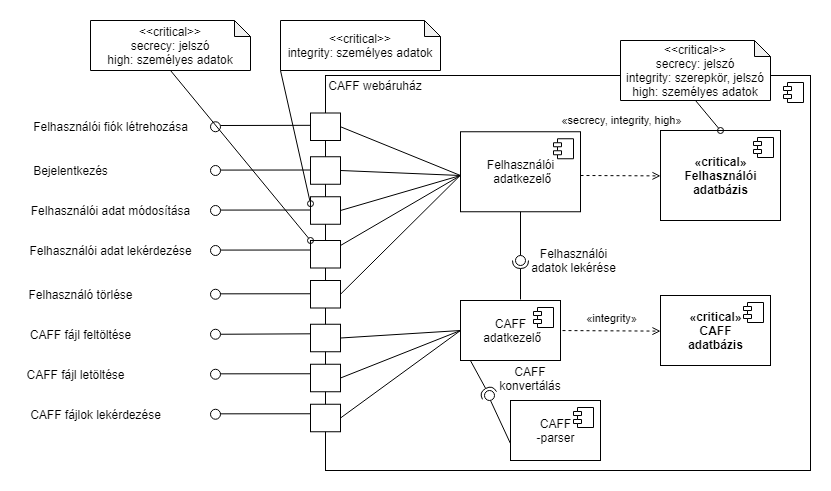

The diagram above was exported from draw.io. Its source (the exported page's mxGraphModel, read from the mxfile embedded in the PNG):
<mxGraphModel dx="1808" dy="1717" grid="1" gridSize="10" guides="1" tooltips="1" connect="1" arrows="1" fold="1" page="1" pageScale="1" pageWidth="827" pageHeight="1169" math="0" shadow="0">
  <root>
    <mxCell id="0" />
    <mxCell id="1" parent="0" />
    <mxCell id="2" value="" style="html=1;dropTarget=0;" vertex="1" parent="1">
      <mxGeometry x="245" y="45" width="485" height="395" as="geometry" />
    </mxCell>
    <mxCell id="3" value="" style="shape=module;jettyWidth=8;jettyHeight=4;" vertex="1" parent="2">
      <mxGeometry x="1" width="20" height="20" relative="1" as="geometry">
        <mxPoint x="-27" y="7" as="offset" />
      </mxGeometry>
    </mxCell>
    <mxCell id="4" value="CAFF webáruház" style="text;html=1;strokeColor=none;fillColor=none;align=center;verticalAlign=middle;whiteSpace=wrap;rounded=0;" vertex="1" parent="1">
      <mxGeometry x="240" y="40" width="110" height="30" as="geometry" />
    </mxCell>
    <mxCell id="5" value="Felhasználói fiók létrehozása" style="text;html=1;align=center;verticalAlign=middle;resizable=0;points=[];autosize=1;strokeColor=none;fillColor=none;" vertex="1" parent="1">
      <mxGeometry x="-55" y="86.25" width="170" height="20" as="geometry" />
    </mxCell>
    <mxCell id="6" value="Bejelentkezés&lt;br&gt;" style="text;html=1;align=center;verticalAlign=middle;resizable=0;points=[];autosize=1;strokeColor=none;fillColor=none;" vertex="1" parent="1">
      <mxGeometry x="-55" y="130" width="90" height="20" as="geometry" />
    </mxCell>
    <mxCell id="7" value="Felhasználói adat módosítása" style="text;html=1;align=center;verticalAlign=middle;resizable=0;points=[];autosize=1;strokeColor=none;fillColor=none;" vertex="1" parent="1">
      <mxGeometry x="-55" y="170" width="170" height="20" as="geometry" />
    </mxCell>
    <mxCell id="8" value="Felhasználói adat lekérdezése" style="text;html=1;align=center;verticalAlign=middle;resizable=0;points=[];autosize=1;strokeColor=none;fillColor=none;" vertex="1" parent="1">
      <mxGeometry x="-60" y="210" width="180" height="20" as="geometry" />
    </mxCell>
    <mxCell id="9" value="CAFF fájl feltöltése" style="text;html=1;align=center;verticalAlign=middle;resizable=0;points=[];autosize=1;strokeColor=none;fillColor=none;" vertex="1" parent="1">
      <mxGeometry x="-60" y="293.75" width="120" height="20" as="geometry" />
    </mxCell>
    <mxCell id="10" value="CAFF fájl letöltése" style="text;html=1;align=center;verticalAlign=middle;resizable=0;points=[];autosize=1;strokeColor=none;fillColor=none;" vertex="1" parent="1">
      <mxGeometry x="-60" y="333.75" width="110" height="20" as="geometry" />
    </mxCell>
    <mxCell id="11" value="CAFF fájlok lekérdezése&lt;br&gt;" style="text;html=1;align=center;verticalAlign=middle;resizable=0;points=[];autosize=1;strokeColor=none;fillColor=none;" vertex="1" parent="1">
      <mxGeometry x="-60" y="373.75" width="150" height="20" as="geometry" />
    </mxCell>
    <mxCell id="12" value="" style="endArrow=none;html=1;rounded=0;entryX=0.005;entryY=0.137;entryDx=0;entryDy=0;entryPerimeter=0;" edge="1" parent="1">
      <mxGeometry width="50" height="50" relative="1" as="geometry">
        <mxPoint x="140" y="95.00000000000023" as="sourcePoint" />
        <mxPoint x="242.25" y="94.79999999999973" as="targetPoint" />
      </mxGeometry>
    </mxCell>
    <mxCell id="13" value="" style="endArrow=none;html=1;rounded=0;entryX=0.005;entryY=0.137;entryDx=0;entryDy=0;entryPerimeter=0;" edge="1" parent="1">
      <mxGeometry width="50" height="50" relative="1" as="geometry">
        <mxPoint x="137.79999999999995" y="139.58999999999992" as="sourcePoint" />
        <mxPoint x="240" y="139.49999999999977" as="targetPoint" />
      </mxGeometry>
    </mxCell>
    <mxCell id="14" value="" style="endArrow=none;html=1;rounded=0;entryX=0.005;entryY=0.137;entryDx=0;entryDy=0;entryPerimeter=0;" edge="1" parent="1">
      <mxGeometry width="50" height="50" relative="1" as="geometry">
        <mxPoint x="137.79999999999995" y="179.58999999999992" as="sourcePoint" />
        <mxPoint x="240" y="179.49999999999977" as="targetPoint" />
      </mxGeometry>
    </mxCell>
    <mxCell id="15" value="" style="endArrow=none;html=1;rounded=0;entryX=0.005;entryY=0.137;entryDx=0;entryDy=0;entryPerimeter=0;" edge="1" parent="1">
      <mxGeometry width="50" height="50" relative="1" as="geometry">
        <mxPoint x="137.79999999999995" y="219.58999999999992" as="sourcePoint" />
        <mxPoint x="240" y="219.49999999999977" as="targetPoint" />
      </mxGeometry>
    </mxCell>
    <mxCell id="16" value="" style="endArrow=none;html=1;rounded=0;entryX=0.005;entryY=0.137;entryDx=0;entryDy=0;entryPerimeter=0;startArrow=none;" edge="1" source="23" parent="1">
      <mxGeometry width="50" height="50" relative="1" as="geometry">
        <mxPoint x="140" y="303.34000000000003" as="sourcePoint" />
        <mxPoint x="242.19999999999982" y="303.2499999999998" as="targetPoint" />
      </mxGeometry>
    </mxCell>
    <mxCell id="17" value="" style="endArrow=none;html=1;rounded=0;entryX=0.005;entryY=0.137;entryDx=0;entryDy=0;entryPerimeter=0;" edge="1" parent="1">
      <mxGeometry width="50" height="50" relative="1" as="geometry">
        <mxPoint x="140" y="343.34000000000015" as="sourcePoint" />
        <mxPoint x="242.19999999999982" y="343.25" as="targetPoint" />
      </mxGeometry>
    </mxCell>
    <mxCell id="18" value="" style="endArrow=none;html=1;rounded=0;entryX=0.005;entryY=0.137;entryDx=0;entryDy=0;entryPerimeter=0;" edge="1" parent="1">
      <mxGeometry width="50" height="50" relative="1" as="geometry">
        <mxPoint x="137.79999999999995" y="383.34000000000015" as="sourcePoint" />
        <mxPoint x="240" y="383.25" as="targetPoint" />
      </mxGeometry>
    </mxCell>
    <mxCell id="19" value="" style="ellipse;whiteSpace=wrap;html=1;" vertex="1" parent="1">
      <mxGeometry x="130" y="91.25" width="10" height="10" as="geometry" />
    </mxCell>
    <mxCell id="20" value="" style="ellipse;whiteSpace=wrap;html=1;" vertex="1" parent="1">
      <mxGeometry x="130" y="135" width="10" height="10" as="geometry" />
    </mxCell>
    <mxCell id="21" value="" style="ellipse;whiteSpace=wrap;html=1;" vertex="1" parent="1">
      <mxGeometry x="130" y="175" width="10" height="10" as="geometry" />
    </mxCell>
    <mxCell id="22" value="" style="ellipse;whiteSpace=wrap;html=1;" vertex="1" parent="1">
      <mxGeometry x="130" y="215" width="10" height="10" as="geometry" />
    </mxCell>
    <mxCell id="23" value="" style="ellipse;whiteSpace=wrap;html=1;" vertex="1" parent="1">
      <mxGeometry x="130" y="298.75" width="10" height="10" as="geometry" />
    </mxCell>
    <mxCell id="24" value="" style="ellipse;whiteSpace=wrap;html=1;" vertex="1" parent="1">
      <mxGeometry x="130" y="338.75" width="10" height="10" as="geometry" />
    </mxCell>
    <mxCell id="25" value="" style="ellipse;whiteSpace=wrap;html=1;" vertex="1" parent="1">
      <mxGeometry x="130" y="378.75" width="10" height="10" as="geometry" />
    </mxCell>
    <mxCell id="26" value="" style="rounded=0;whiteSpace=wrap;html=1;" vertex="1" parent="1">
      <mxGeometry x="230" y="82.5" width="30" height="27.5" as="geometry" />
    </mxCell>
    <mxCell id="27" value="" style="rounded=0;whiteSpace=wrap;html=1;" vertex="1" parent="1">
      <mxGeometry x="230" y="126.25" width="30" height="27.5" as="geometry" />
    </mxCell>
    <mxCell id="28" value="" style="rounded=0;whiteSpace=wrap;html=1;" vertex="1" parent="1">
      <mxGeometry x="230" y="166.25" width="30" height="27.5" as="geometry" />
    </mxCell>
    <mxCell id="29" value="" style="rounded=0;whiteSpace=wrap;html=1;" vertex="1" parent="1">
      <mxGeometry x="230" y="210" width="30" height="27.5" as="geometry" />
    </mxCell>
    <mxCell id="30" value="" style="rounded=0;whiteSpace=wrap;html=1;" vertex="1" parent="1">
      <mxGeometry x="230" y="293.75" width="30" height="27.5" as="geometry" />
    </mxCell>
    <mxCell id="31" value="" style="rounded=0;whiteSpace=wrap;html=1;" vertex="1" parent="1">
      <mxGeometry x="230" y="333.75" width="30" height="27.5" as="geometry" />
    </mxCell>
    <mxCell id="32" value="" style="rounded=0;whiteSpace=wrap;html=1;" vertex="1" parent="1">
      <mxGeometry x="230" y="373.75" width="30" height="27.5" as="geometry" />
    </mxCell>
    <mxCell id="33" value="" style="endArrow=none;html=1;rounded=0;exitX=1;exitY=0.5;exitDx=0;exitDy=0;entryX=0;entryY=0.5;entryDx=0;entryDy=0;" edge="1" source="26" parent="1">
      <mxGeometry width="50" height="50" relative="1" as="geometry">
        <mxPoint x="320" y="260" as="sourcePoint" />
        <mxPoint x="380" y="145.00000000000023" as="targetPoint" />
      </mxGeometry>
    </mxCell>
    <mxCell id="34" value="" style="endArrow=none;html=1;rounded=0;exitX=1;exitY=0.5;exitDx=0;exitDy=0;entryX=0;entryY=0.5;entryDx=0;entryDy=0;" edge="1" source="27" parent="1">
      <mxGeometry width="50" height="50" relative="1" as="geometry">
        <mxPoint x="320" y="260" as="sourcePoint" />
        <mxPoint x="380" y="145.00000000000023" as="targetPoint" />
      </mxGeometry>
    </mxCell>
    <mxCell id="35" value="" style="endArrow=none;html=1;rounded=0;exitX=1;exitY=0.5;exitDx=0;exitDy=0;entryX=0;entryY=0.5;entryDx=0;entryDy=0;" edge="1" source="28" parent="1">
      <mxGeometry width="50" height="50" relative="1" as="geometry">
        <mxPoint x="320" y="260" as="sourcePoint" />
        <mxPoint x="380" y="145.00000000000023" as="targetPoint" />
      </mxGeometry>
    </mxCell>
    <mxCell id="36" value="" style="endArrow=none;html=1;rounded=0;entryX=0;entryY=0.5;entryDx=0;entryDy=0;" edge="1" source="29" parent="1">
      <mxGeometry width="50" height="50" relative="1" as="geometry">
        <mxPoint x="320" y="260" as="sourcePoint" />
        <mxPoint x="380" y="145.00000000000023" as="targetPoint" />
      </mxGeometry>
    </mxCell>
    <mxCell id="37" value="" style="endArrow=none;html=1;rounded=0;exitX=1;exitY=0.5;exitDx=0;exitDy=0;entryX=0;entryY=0.5;entryDx=0;entryDy=0;" edge="1" source="30" parent="1">
      <mxGeometry width="50" height="50" relative="1" as="geometry">
        <mxPoint x="320" y="290" as="sourcePoint" />
        <mxPoint x="380" y="300.0000000000002" as="targetPoint" />
      </mxGeometry>
    </mxCell>
    <mxCell id="38" value="" style="endArrow=none;html=1;rounded=0;exitX=1;exitY=0.5;exitDx=0;exitDy=0;" edge="1" source="31" parent="1">
      <mxGeometry width="50" height="50" relative="1" as="geometry">
        <mxPoint x="320" y="290" as="sourcePoint" />
        <mxPoint x="380" y="300.0000000000002" as="targetPoint" />
      </mxGeometry>
    </mxCell>
    <mxCell id="39" value="" style="endArrow=none;html=1;rounded=0;exitX=1;exitY=0.5;exitDx=0;exitDy=0;" edge="1" source="32" parent="1">
      <mxGeometry width="50" height="50" relative="1" as="geometry">
        <mxPoint x="320" y="290" as="sourcePoint" />
        <mxPoint x="380" y="300.0000000000002" as="targetPoint" />
      </mxGeometry>
    </mxCell>
    <mxCell id="40" value="" style="endArrow=open;html=1;rounded=0;exitX=1;exitY=0.5;exitDx=0;exitDy=0;dashed=1;endFill=0;" edge="1" parent="1">
      <mxGeometry width="50" height="50" relative="1" as="geometry">
        <mxPoint x="500" y="145.00000000000023" as="sourcePoint" />
        <mxPoint x="580" y="145.4000000000001" as="targetPoint" />
      </mxGeometry>
    </mxCell>
    <mxCell id="41" value="" style="endArrow=open;html=1;rounded=0;dashed=1;exitX=1;exitY=0.5;exitDx=0;exitDy=0;entryX=0;entryY=0.5;entryDx=0;entryDy=0;endFill=0;" edge="1" parent="1">
      <mxGeometry width="50" height="50" relative="1" as="geometry">
        <mxPoint x="470" y="300.0000000000002" as="sourcePoint" />
        <mxPoint x="580" y="300.6250000000002" as="targetPoint" />
      </mxGeometry>
    </mxCell>
    <mxCell id="42" value="" style="endArrow=none;html=1;rounded=0;exitX=0.75;exitY=1;exitDx=0;exitDy=0;" edge="1" parent="1">
      <mxGeometry width="50" height="50" relative="1" as="geometry">
        <mxPoint x="430" y="413.125" as="sourcePoint" />
        <mxPoint x="410" y="370" as="targetPoint" />
      </mxGeometry>
    </mxCell>
    <mxCell id="43" value="CAFF konvertálás" style="text;html=1;strokeColor=none;fillColor=none;align=center;verticalAlign=middle;whiteSpace=wrap;rounded=0;" vertex="1" parent="1">
      <mxGeometry x="420" y="337.5" width="60" height="20" as="geometry" />
    </mxCell>
    <mxCell id="44" value="«secrecy, integrity, high»" style="edgeLabel;html=1;align=center;verticalAlign=middle;resizable=0;points=[];" vertex="1" connectable="0" parent="1">
      <mxGeometry x="539.9991464362631" y="91.25347073233769" as="geometry">
        <mxPoint x="1" y="-2" as="offset" />
      </mxGeometry>
    </mxCell>
    <mxCell id="45" value="CAFF&lt;br&gt;-parser" style="html=1;dropTarget=0;labelPosition=center;verticalLabelPosition=middle;align=center;verticalAlign=middle;" vertex="1" parent="1">
      <mxGeometry x="430" y="370" width="90" height="60" as="geometry" />
    </mxCell>
    <mxCell id="46" value="" style="shape=module;jettyWidth=8;jettyHeight=4;" vertex="1" parent="45">
      <mxGeometry x="1" width="20" height="20" relative="1" as="geometry">
        <mxPoint x="-27" y="7" as="offset" />
      </mxGeometry>
    </mxCell>
    <mxCell id="47" value="&lt;b&gt;«critical»&lt;br&gt;CAFF&lt;br&gt;adatbázis&lt;/b&gt;" style="html=1;dropTarget=0;labelPosition=center;verticalLabelPosition=middle;align=center;verticalAlign=middle;" vertex="1" parent="1">
      <mxGeometry x="580" y="265" width="110" height="70" as="geometry" />
    </mxCell>
    <mxCell id="48" value="" style="shape=module;jettyWidth=8;jettyHeight=4;" vertex="1" parent="47">
      <mxGeometry x="1" width="20" height="20" relative="1" as="geometry">
        <mxPoint x="-27" y="7" as="offset" />
      </mxGeometry>
    </mxCell>
    <mxCell id="49" value="&lt;b&gt;«critical»&lt;br&gt;Felhasználói&lt;br&gt;adatbázis&lt;/b&gt;" style="html=1;dropTarget=0;labelPosition=center;verticalLabelPosition=middle;align=center;verticalAlign=middle;" vertex="1" parent="1">
      <mxGeometry x="580" y="100" width="120" height="90" as="geometry" />
    </mxCell>
    <mxCell id="50" value="" style="shape=module;jettyWidth=8;jettyHeight=4;" vertex="1" parent="49">
      <mxGeometry x="1" width="20" height="20" relative="1" as="geometry">
        <mxPoint x="-27" y="7" as="offset" />
      </mxGeometry>
    </mxCell>
    <mxCell id="51" value="&lt;span&gt;Felhasználói&lt;br&gt;&amp;nbsp;adatkezelő&lt;/span&gt;" style="html=1;dropTarget=0;labelPosition=center;verticalLabelPosition=middle;align=center;verticalAlign=middle;" vertex="1" parent="1">
      <mxGeometry x="380" y="101.25" width="120" height="80" as="geometry" />
    </mxCell>
    <mxCell id="52" value="" style="shape=module;jettyWidth=8;jettyHeight=4;" vertex="1" parent="51">
      <mxGeometry x="1" width="20" height="20" relative="1" as="geometry">
        <mxPoint x="-27" y="7" as="offset" />
      </mxGeometry>
    </mxCell>
    <mxCell id="53" value="&lt;span&gt;CAFF&lt;br&gt;&amp;nbsp;adatkezelő&lt;/span&gt;" style="html=1;dropTarget=0;labelPosition=center;verticalLabelPosition=middle;align=center;verticalAlign=middle;" vertex="1" parent="1">
      <mxGeometry x="380" y="270" width="100" height="60" as="geometry" />
    </mxCell>
    <mxCell id="54" value="" style="shape=module;jettyWidth=8;jettyHeight=4;" vertex="1" parent="53">
      <mxGeometry x="1" width="20" height="20" relative="1" as="geometry">
        <mxPoint x="-27" y="7" as="offset" />
      </mxGeometry>
    </mxCell>
    <mxCell id="55" style="rounded=0;orthogonalLoop=1;jettySize=auto;html=1;exitX=0.5;exitY=1;exitDx=0;exitDy=0;exitPerimeter=0;entryX=0.5;entryY=0;entryDx=0;entryDy=0;endArrow=oval;endFill=0;" edge="1" source="56" target="49" parent="1">
      <mxGeometry relative="1" as="geometry" />
    </mxCell>
    <mxCell id="56" value="&amp;lt;&amp;lt;critical&amp;gt;&amp;gt;&lt;br&gt;secrecy: jelszó&lt;br&gt;integrity: szerepkör, jelszó&lt;br&gt;high: személyes adatok" style="shape=note;whiteSpace=wrap;html=1;backgroundOutline=1;darkOpacity=0.05;size=16;" vertex="1" parent="1">
      <mxGeometry x="540" y="10" width="150" height="60" as="geometry" />
    </mxCell>
    <mxCell id="57" value="«integrity»" style="edgeLabel;html=1;align=center;verticalAlign=middle;resizable=0;points=[];" vertex="1" connectable="0" parent="1">
      <mxGeometry x="529.9991464362631" y="290.0034707323377" as="geometry">
        <mxPoint x="1" y="-2" as="offset" />
      </mxGeometry>
    </mxCell>
    <mxCell id="58" style="edgeStyle=none;rounded=0;orthogonalLoop=1;jettySize=auto;html=1;exitX=0.5;exitY=1;exitDx=0;exitDy=0;exitPerimeter=0;entryX=0;entryY=0;entryDx=0;entryDy=0;endArrow=oval;endFill=0;" edge="1" source="59" target="29" parent="1">
      <mxGeometry relative="1" as="geometry" />
    </mxCell>
    <mxCell id="59" value="&amp;lt;&amp;lt;critical&amp;gt;&amp;gt;&lt;br&gt;secrecy: jelszó&lt;br&gt;high: személyes adatok" style="shape=note;whiteSpace=wrap;html=1;backgroundOutline=1;darkOpacity=0.05;size=16;" vertex="1" parent="1">
      <mxGeometry x="10" y="-10" width="160" height="50" as="geometry" />
    </mxCell>
    <mxCell id="60" style="edgeStyle=none;rounded=0;orthogonalLoop=1;jettySize=auto;html=1;exitX=0;exitY=1;exitDx=0;exitDy=0;exitPerimeter=0;entryX=0;entryY=0.25;entryDx=0;entryDy=0;endArrow=oval;endFill=0;" edge="1" source="61" target="28" parent="1">
      <mxGeometry relative="1" as="geometry" />
    </mxCell>
    <mxCell id="61" value="&amp;lt;&amp;lt;critical&amp;gt;&amp;gt;&lt;br&gt;integrity: személyes adatok" style="shape=note;whiteSpace=wrap;html=1;backgroundOutline=1;darkOpacity=0.05;size=16;" vertex="1" parent="1">
      <mxGeometry x="200" y="-10" width="160" height="50" as="geometry" />
    </mxCell>
    <mxCell id="62" value="" style="rounded=0;orthogonalLoop=1;jettySize=auto;html=1;endArrow=none;endFill=0;sketch=0;sourcePerimeterSpacing=0;targetPerimeterSpacing=0;exitX=0.5;exitY=1;exitDx=0;exitDy=0;" edge="1" source="51" target="64" parent="1">
      <mxGeometry relative="1" as="geometry">
        <mxPoint x="420" y="230" as="sourcePoint" />
      </mxGeometry>
    </mxCell>
    <mxCell id="63" value="" style="rounded=0;orthogonalLoop=1;jettySize=auto;html=1;endArrow=halfCircle;endFill=0;entryX=0.5;entryY=0.5;endSize=6;strokeWidth=1;sketch=0;exitX=0.6;exitY=-0.017;exitDx=0;exitDy=0;exitPerimeter=0;" edge="1" source="53" target="64" parent="1">
      <mxGeometry relative="1" as="geometry">
        <mxPoint x="460" y="230" as="sourcePoint" />
      </mxGeometry>
    </mxCell>
    <mxCell id="64" value="" style="ellipse;whiteSpace=wrap;html=1;align=center;aspect=fixed;resizable=0;points=[];outlineConnect=0;sketch=0;" vertex="1" parent="1">
      <mxGeometry x="435" y="225" width="10" height="10" as="geometry" />
    </mxCell>
    <mxCell id="65" value="" style="ellipse;whiteSpace=wrap;html=1;align=center;aspect=fixed;resizable=0;points=[];outlineConnect=0;sketch=0;" vertex="1" parent="1">
      <mxGeometry x="404" y="360" width="10" height="10" as="geometry" />
    </mxCell>
    <mxCell id="66" value="" style="rounded=0;orthogonalLoop=1;jettySize=auto;html=1;endArrow=halfCircle;endFill=0;endSize=6;strokeWidth=1;sketch=0;exitX=0.102;exitY=1.009;exitDx=0;exitDy=0;exitPerimeter=0;" edge="1" source="53" parent="1">
      <mxGeometry relative="1" as="geometry">
        <mxPoint x="380" y="383.98" as="sourcePoint" />
        <mxPoint x="409" y="365" as="targetPoint" />
      </mxGeometry>
    </mxCell>
    <mxCell id="67" value="Felhasználói adatok lekérése" style="text;html=1;strokeColor=none;fillColor=none;align=center;verticalAlign=middle;whiteSpace=wrap;rounded=0;" vertex="1" parent="1">
      <mxGeometry x="447" y="215" width="93" height="30" as="geometry" />
    </mxCell>
    <mxCell id="68" value="" style="endArrow=none;html=1;rounded=0;entryX=0.005;entryY=0.137;entryDx=0;entryDy=0;entryPerimeter=0;" edge="1" parent="1">
      <mxGeometry width="50" height="50" relative="1" as="geometry">
        <mxPoint x="137.79999999999995" y="263.3399999999997" as="sourcePoint" />
        <mxPoint x="240" y="263.2499999999998" as="targetPoint" />
      </mxGeometry>
    </mxCell>
    <mxCell id="69" value="" style="rounded=0;whiteSpace=wrap;html=1;" vertex="1" parent="1">
      <mxGeometry x="230" y="250" width="30" height="27.5" as="geometry" />
    </mxCell>
    <mxCell id="70" value="" style="ellipse;whiteSpace=wrap;html=1;" vertex="1" parent="1">
      <mxGeometry x="130" y="258.75" width="10" height="10" as="geometry" />
    </mxCell>
    <mxCell id="71" value="Felhasználó törlése" style="text;html=1;align=center;verticalAlign=middle;resizable=0;points=[];autosize=1;strokeColor=none;fillColor=none;" vertex="1" parent="1">
      <mxGeometry x="-60" y="253.75" width="120" height="20" as="geometry" />
    </mxCell>
    <mxCell id="72" value="" style="endArrow=none;html=1;rounded=0;exitX=1;exitY=0.5;exitDx=0;exitDy=0;entryX=-0.009;entryY=0.556;entryDx=0;entryDy=0;entryPerimeter=0;" edge="1" source="69" target="51" parent="1">
      <mxGeometry width="50" height="50" relative="1" as="geometry">
        <mxPoint x="270" y="251.25000000000023" as="sourcePoint" />
        <mxPoint x="380" y="140" as="targetPoint" />
      </mxGeometry>
    </mxCell>
  </root>
</mxGraphModel>